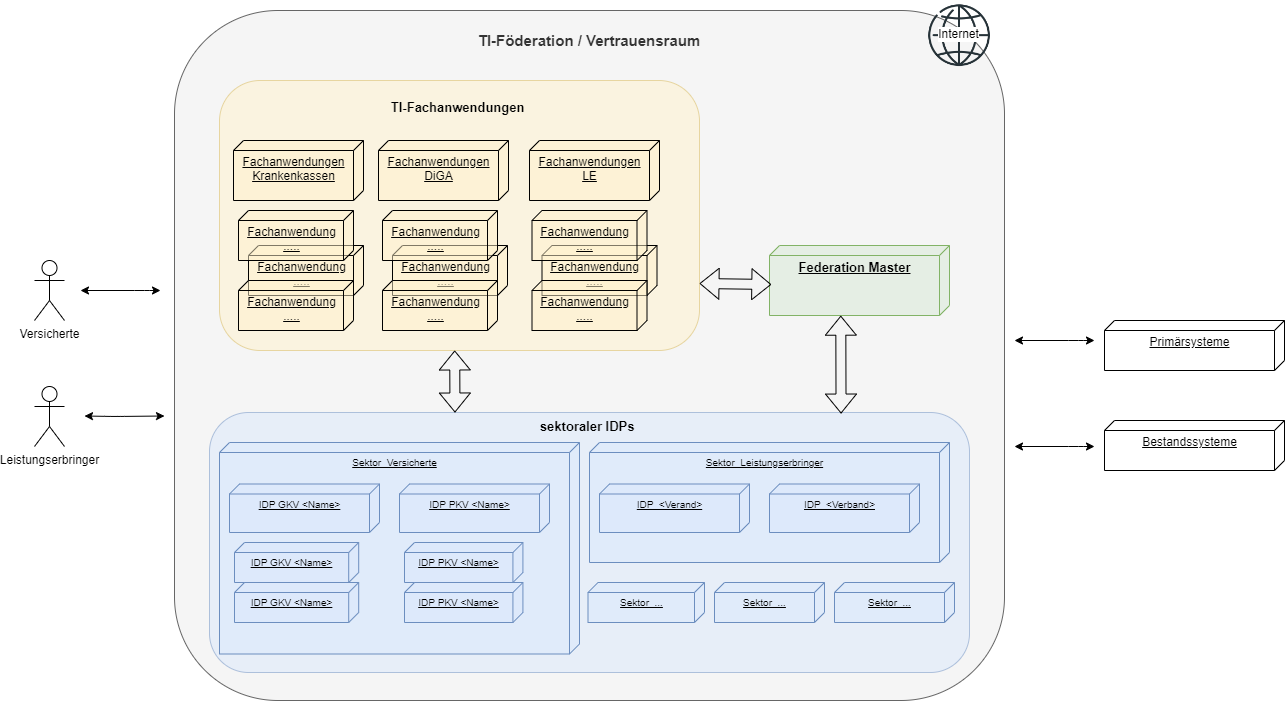

The diagram above was exported from draw.io. Its source (the exported page's mxGraphModel, read from the mxfile embedded in the PNG):
<mxGraphModel dx="1970" dy="949" grid="1" gridSize="10" guides="1" tooltips="1" connect="1" arrows="1" fold="1" page="0" pageScale="1" pageWidth="827" pageHeight="1169" math="0" shadow="0">
  <root>
    <mxCell id="0" />
    <mxCell id="1" parent="0" />
    <mxCell id="3El35dRVTpqyn_Q2Vlme-115" value="&lt;p style=&quot;font-size: 15px;&quot;&gt;TI-Föderation / Vertrauensraum&lt;/p&gt;" style="rounded=1;whiteSpace=wrap;html=1;fontSize=15;fillColor=#f5f5f5;align=center;verticalAlign=top;strokeColor=#666666;fontColor=#333333;fontStyle=1" parent="1" vertex="1">
      <mxGeometry x="-240" y="-250" width="830" height="690" as="geometry" />
    </mxCell>
    <mxCell id="3El35dRVTpqyn_Q2Vlme-113" value="Federation Master" style="verticalAlign=top;align=center;spacingTop=8;spacingLeft=2;spacingRight=12;shape=cube;size=10;direction=south;fontStyle=5;html=1;fontSize=13;fillColor=#d5e8d4;strokeColor=#82b366;fillOpacity=50;" parent="1" vertex="1">
      <mxGeometry x="355" y="-15" width="180" height="70" as="geometry" />
    </mxCell>
    <mxCell id="3El35dRVTpqyn_Q2Vlme-3" value="sektoraler IDPs&amp;nbsp;" style="rounded=1;whiteSpace=wrap;html=1;fontSize=13;strokeColor=#6c8ebf;align=center;verticalAlign=top;opacity=50;fillColor=#dae8fc;fontStyle=1" parent="1" vertex="1">
      <mxGeometry x="-205" y="152" width="760" height="260" as="geometry" />
    </mxCell>
    <mxCell id="3El35dRVTpqyn_Q2Vlme-95" value="Sektor&amp;nbsp; Versicherte" style="verticalAlign=top;align=center;spacingTop=8;spacingLeft=2;spacingRight=12;shape=cube;size=10;direction=south;fontStyle=4;html=1;fontSize=10;fillColor=#dae8fc;strokeColor=#6c8ebf;fillOpacity=50;" parent="1" vertex="1">
      <mxGeometry x="-195" y="182" width="360" height="211.5" as="geometry" />
    </mxCell>
    <mxCell id="3El35dRVTpqyn_Q2Vlme-7" value="&lt;p style=&quot;font-size: 13px&quot;&gt;TI-Fachanwendungen&lt;span style=&quot;font-size: 10px ; font-weight: 400&quot;&gt;&amp;nbsp;&lt;/span&gt;&lt;/p&gt;" style="rounded=1;whiteSpace=wrap;html=1;strokeColor=#d6b656;align=center;verticalAlign=top;fillColor=#fff2cc;opacity=50;fontStyle=1;fontSize=13;" parent="1" vertex="1">
      <mxGeometry x="-195" y="-180" width="480" height="270" as="geometry" />
    </mxCell>
    <mxCell id="3El35dRVTpqyn_Q2Vlme-65" value="" style="group" parent="1" vertex="1" connectable="0">
      <mxGeometry x="-181" y="-120" width="140.83" height="60" as="geometry" />
    </mxCell>
    <mxCell id="3El35dRVTpqyn_Q2Vlme-63" value="Fachanwendungen&lt;br&gt;Krankenkassen" style="verticalAlign=top;align=center;spacingTop=8;spacingLeft=2;spacingRight=12;shape=cube;size=10;direction=south;fontStyle=4;html=1;fillColor=#FFF2CC;fillOpacity=50;" parent="3El35dRVTpqyn_Q2Vlme-65" vertex="1">
      <mxGeometry width="130.00000000000003" height="60" as="geometry" />
    </mxCell>
    <mxCell id="3El35dRVTpqyn_Q2Vlme-66" value="" style="group" parent="1" vertex="1" connectable="0">
      <mxGeometry x="-36" y="-120" width="130" height="60" as="geometry" />
    </mxCell>
    <mxCell id="3El35dRVTpqyn_Q2Vlme-67" value="Fachanwendungen&lt;br&gt;DiGA" style="verticalAlign=top;align=center;spacingTop=8;spacingLeft=2;spacingRight=12;shape=cube;size=10;direction=south;fontStyle=4;html=1;fillColor=#FFF2CC;fillOpacity=50;" parent="3El35dRVTpqyn_Q2Vlme-66" vertex="1">
      <mxGeometry width="130" height="60" as="geometry" />
    </mxCell>
    <mxCell id="3El35dRVTpqyn_Q2Vlme-72" value="" style="group" parent="1" vertex="1" connectable="0">
      <mxGeometry x="115" y="-120" width="130" height="60" as="geometry" />
    </mxCell>
    <mxCell id="3El35dRVTpqyn_Q2Vlme-73" value="Fachanwendungen&lt;br&gt;LE" style="verticalAlign=top;align=center;spacingTop=8;spacingLeft=2;spacingRight=12;shape=cube;size=10;direction=south;fontStyle=4;html=1;fillColor=#FFF2CC;fillOpacity=50;" parent="3El35dRVTpqyn_Q2Vlme-72" vertex="1">
      <mxGeometry width="130" height="60" as="geometry" />
    </mxCell>
    <mxCell id="3El35dRVTpqyn_Q2Vlme-94" value="" style="group" parent="1" vertex="1" connectable="0">
      <mxGeometry x="-185" y="223.5" width="157" height="48.5" as="geometry" />
    </mxCell>
    <mxCell id="3El35dRVTpqyn_Q2Vlme-93" value="IDP GKV &amp;lt;Name&amp;gt;" style="verticalAlign=top;align=center;spacingTop=8;spacingLeft=2;spacingRight=12;shape=cube;size=10;direction=south;fontStyle=4;html=1;fontSize=10;fillColor=#dae8fc;strokeColor=#6c8ebf;fillOpacity=50;" parent="3El35dRVTpqyn_Q2Vlme-94" vertex="1">
      <mxGeometry width="150" height="48.5" as="geometry" />
    </mxCell>
    <mxCell id="3El35dRVTpqyn_Q2Vlme-96" value="" style="group" parent="1" vertex="1" connectable="0">
      <mxGeometry x="-15" y="223.5" width="152" height="48.5" as="geometry" />
    </mxCell>
    <mxCell id="3El35dRVTpqyn_Q2Vlme-97" value="IDP PKV &amp;lt;Name&amp;gt;" style="verticalAlign=top;align=center;spacingTop=8;spacingLeft=2;spacingRight=12;shape=cube;size=10;direction=south;fontStyle=4;html=1;fontSize=10;fillColor=#dae8fc;strokeColor=#6c8ebf;fillOpacity=50;" parent="3El35dRVTpqyn_Q2Vlme-96" vertex="1">
      <mxGeometry width="150" height="48.5" as="geometry" />
    </mxCell>
    <mxCell id="3El35dRVTpqyn_Q2Vlme-100" value="Sektor&amp;nbsp; Leistungserbringer" style="verticalAlign=top;align=center;spacingTop=8;spacingLeft=2;spacingRight=12;shape=cube;size=10;direction=south;fontStyle=4;html=1;fontSize=10;fillColor=#dae8fc;strokeColor=#6c8ebf;fillOpacity=50;" parent="1" vertex="1">
      <mxGeometry x="175" y="182" width="360" height="120" as="geometry" />
    </mxCell>
    <mxCell id="3El35dRVTpqyn_Q2Vlme-101" value="" style="group" parent="1" vertex="1" connectable="0">
      <mxGeometry x="185" y="223.5" width="157" height="48.5" as="geometry" />
    </mxCell>
    <mxCell id="3El35dRVTpqyn_Q2Vlme-102" value="IDP&amp;nbsp; &amp;lt;Verand&amp;gt;" style="verticalAlign=top;align=center;spacingTop=8;spacingLeft=2;spacingRight=12;shape=cube;size=10;direction=south;fontStyle=4;html=1;fontSize=10;fillColor=#dae8fc;strokeColor=#6c8ebf;fillOpacity=50;" parent="3El35dRVTpqyn_Q2Vlme-101" vertex="1">
      <mxGeometry width="150" height="48.5" as="geometry" />
    </mxCell>
    <mxCell id="3El35dRVTpqyn_Q2Vlme-105" value="" style="group" parent="1" vertex="1" connectable="0">
      <mxGeometry x="355" y="223.5" width="150" height="48.5" as="geometry" />
    </mxCell>
    <mxCell id="3El35dRVTpqyn_Q2Vlme-106" value="IDP&amp;nbsp; &amp;lt;Verband&amp;gt;" style="verticalAlign=top;align=center;spacingTop=8;spacingLeft=2;spacingRight=12;shape=cube;size=10;direction=south;fontStyle=4;html=1;fontSize=10;fillColor=#dae8fc;strokeColor=#6c8ebf;fillOpacity=50;" parent="3El35dRVTpqyn_Q2Vlme-105" vertex="1">
      <mxGeometry width="150" height="48.5" as="geometry" />
    </mxCell>
    <mxCell id="3El35dRVTpqyn_Q2Vlme-109" value="Sektor&amp;nbsp;&amp;nbsp;..." style="verticalAlign=top;align=center;spacingTop=8;spacingLeft=2;spacingRight=12;shape=cube;size=10;direction=south;fontStyle=4;html=1;fontSize=10;fillColor=#dae8fc;strokeColor=#6c8ebf;fillOpacity=50;" parent="1" vertex="1">
      <mxGeometry x="420" y="322" width="120" height="40" as="geometry" />
    </mxCell>
    <mxCell id="3El35dRVTpqyn_Q2Vlme-110" value="Sektor&amp;nbsp;&amp;nbsp;..." style="verticalAlign=top;align=center;spacingTop=8;spacingLeft=2;spacingRight=12;shape=cube;size=10;direction=south;fontStyle=4;html=1;fontSize=10;fillColor=#dae8fc;strokeColor=#6c8ebf;fillOpacity=50;" parent="1" vertex="1">
      <mxGeometry x="300" y="322" width="110" height="40" as="geometry" />
    </mxCell>
    <mxCell id="3El35dRVTpqyn_Q2Vlme-111" value="Sektor&amp;nbsp;&amp;nbsp;..." style="verticalAlign=top;align=center;spacingTop=8;spacingLeft=2;spacingRight=12;shape=cube;size=10;direction=south;fontStyle=4;html=1;fontSize=10;fillColor=#dae8fc;strokeColor=#6c8ebf;fillOpacity=50;" parent="1" vertex="1">
      <mxGeometry x="173.5" y="322" width="116.5" height="40" as="geometry" />
    </mxCell>
    <mxCell id="3El35dRVTpqyn_Q2Vlme-116" value="" style="shape=flexArrow;endArrow=classic;startArrow=classic;html=1;fontSize=13;entryX=0.49;entryY=1;entryDx=0;entryDy=0;exitX=0.323;exitY=0;exitDx=0;exitDy=0;exitPerimeter=0;entryPerimeter=0;" parent="1" source="3El35dRVTpqyn_Q2Vlme-3" target="3El35dRVTpqyn_Q2Vlme-7" edge="1">
      <mxGeometry width="100" height="100" relative="1" as="geometry">
        <mxPoint x="10" y="250" as="sourcePoint" />
        <mxPoint x="110" y="150" as="targetPoint" />
      </mxGeometry>
    </mxCell>
    <mxCell id="3El35dRVTpqyn_Q2Vlme-117" value="" style="shape=flexArrow;endArrow=classic;startArrow=classic;html=1;fontSize=13;entryX=1.003;entryY=0.604;entryDx=0;entryDy=0;exitX=0.831;exitY=0.004;exitDx=0;exitDy=0;exitPerimeter=0;entryPerimeter=0;" parent="1" source="3El35dRVTpqyn_Q2Vlme-3" target="3El35dRVTpqyn_Q2Vlme-113" edge="1">
      <mxGeometry width="100" height="100" relative="1" as="geometry">
        <mxPoint x="56" y="215.97000000000003" as="sourcePoint" />
        <mxPoint x="54.200000000000045" y="150" as="targetPoint" />
      </mxGeometry>
    </mxCell>
    <mxCell id="3El35dRVTpqyn_Q2Vlme-118" value="" style="shape=flexArrow;endArrow=classic;startArrow=classic;html=1;fontSize=13;entryX=0.557;entryY=0.99;entryDx=0;entryDy=0;entryPerimeter=0;" parent="1" target="3El35dRVTpqyn_Q2Vlme-113" edge="1">
      <mxGeometry width="100" height="100" relative="1" as="geometry">
        <mxPoint x="285" y="23" as="sourcePoint" />
        <mxPoint x="60.200000000000045" y="160" as="targetPoint" />
      </mxGeometry>
    </mxCell>
    <mxCell id="Az2WmstLX5URl8mA5-_3-1" value="Versicherte" style="shape=umlActor;verticalLabelPosition=bottom;verticalAlign=top;html=1;" parent="1" vertex="1">
      <mxGeometry x="-380" width="30" height="60" as="geometry" />
    </mxCell>
    <mxCell id="Az2WmstLX5URl8mA5-_3-2" value="Leistungserbringer" style="shape=umlActor;verticalLabelPosition=bottom;verticalAlign=top;html=1;" parent="1" vertex="1">
      <mxGeometry x="-380" y="126" width="30" height="60" as="geometry" />
    </mxCell>
    <mxCell id="Az2WmstLX5URl8mA5-_3-4" value="" style="endArrow=classic;startArrow=classic;html=1;" parent="1" edge="1">
      <mxGeometry width="50" height="50" relative="1" as="geometry">
        <mxPoint x="-334" y="30" as="sourcePoint" />
        <mxPoint x="-254" y="30" as="targetPoint" />
        <Array as="points">
          <mxPoint x="-270" y="30" />
        </Array>
      </mxGeometry>
    </mxCell>
    <mxCell id="Az2WmstLX5URl8mA5-_3-5" value="" style="endArrow=classic;startArrow=classic;html=1;" parent="1" edge="1">
      <mxGeometry width="50" height="50" relative="1" as="geometry">
        <mxPoint x="-330" y="155.5" as="sourcePoint" />
        <mxPoint x="-250" y="155.5" as="targetPoint" />
        <Array as="points">
          <mxPoint x="-300" y="156" />
        </Array>
      </mxGeometry>
    </mxCell>
    <mxCell id="Az2WmstLX5URl8mA5-_3-7" value="Primärsysteme" style="verticalAlign=top;align=center;spacingTop=8;spacingLeft=2;spacingRight=12;shape=cube;size=10;direction=south;fontStyle=4;html=1;" parent="1" vertex="1">
      <mxGeometry x="690" y="60" width="180" height="50" as="geometry" />
    </mxCell>
    <mxCell id="Az2WmstLX5URl8mA5-_3-8" value="Bestandssysteme" style="verticalAlign=top;align=center;spacingTop=8;spacingLeft=2;spacingRight=12;shape=cube;size=10;direction=south;fontStyle=4;html=1;" parent="1" vertex="1">
      <mxGeometry x="690" y="160" width="180" height="50" as="geometry" />
    </mxCell>
    <mxCell id="Az2WmstLX5URl8mA5-_3-9" value="" style="endArrow=classic;startArrow=classic;html=1;" parent="1" edge="1">
      <mxGeometry width="50" height="50" relative="1" as="geometry">
        <mxPoint x="600" y="80" as="sourcePoint" />
        <mxPoint x="680" y="80" as="targetPoint" />
        <Array as="points">
          <mxPoint x="664" y="80" />
        </Array>
      </mxGeometry>
    </mxCell>
    <mxCell id="Az2WmstLX5URl8mA5-_3-10" value="" style="endArrow=classic;startArrow=classic;html=1;" parent="1" edge="1">
      <mxGeometry width="50" height="50" relative="1" as="geometry">
        <mxPoint x="600" y="186" as="sourcePoint" />
        <mxPoint x="680" y="186" as="targetPoint" />
        <Array as="points">
          <mxPoint x="664" y="186" />
        </Array>
      </mxGeometry>
    </mxCell>
    <mxCell id="iH-O4OnMHTRu1ICJrVBh-1" value="" style="group;fontSize=10;" parent="1" vertex="1" connectable="0">
      <mxGeometry x="-166" y="-15" width="115" height="85" as="geometry" />
    </mxCell>
    <mxCell id="iH-O4OnMHTRu1ICJrVBh-2" value="Fachanwendung&lt;br&gt;....." style="verticalAlign=top;align=center;spacingTop=8;spacingLeft=2;spacingRight=12;shape=cube;size=10;direction=south;fontStyle=4;html=1;fillColor=#FFF2CC;fillOpacity=50;" parent="iH-O4OnMHTRu1ICJrVBh-1" vertex="1">
      <mxGeometry width="115" height="50" as="geometry" />
    </mxCell>
    <mxCell id="iH-O4OnMHTRu1ICJrVBh-3" value="" style="group;fontSize=10;" parent="iH-O4OnMHTRu1ICJrVBh-1" vertex="1" connectable="0">
      <mxGeometry x="-10" y="35" width="115" height="50" as="geometry" />
    </mxCell>
    <mxCell id="iH-O4OnMHTRu1ICJrVBh-4" value="Fachanwendung&lt;br&gt;....." style="verticalAlign=top;align=center;spacingTop=8;spacingLeft=2;spacingRight=12;shape=cube;size=10;direction=south;fontStyle=4;html=1;fillColor=#FFF2CC;fillOpacity=50;" parent="iH-O4OnMHTRu1ICJrVBh-3" vertex="1">
      <mxGeometry width="115" height="50" as="geometry" />
    </mxCell>
    <mxCell id="3El35dRVTpqyn_Q2Vlme-78" value="" style="group;fontSize=10;" parent="1" vertex="1" connectable="0">
      <mxGeometry x="-176" y="-50" width="115" height="50" as="geometry" />
    </mxCell>
    <mxCell id="3El35dRVTpqyn_Q2Vlme-79" value="Fachanwendung&lt;br&gt;....." style="verticalAlign=top;align=center;spacingTop=8;spacingLeft=2;spacingRight=12;shape=cube;size=10;direction=south;fontStyle=4;html=1;fillColor=#FFF2CC;fillOpacity=50;" parent="3El35dRVTpqyn_Q2Vlme-78" vertex="1">
      <mxGeometry width="115" height="50" as="geometry" />
    </mxCell>
    <mxCell id="iH-O4OnMHTRu1ICJrVBh-5" value="" style="group;fontSize=10;" parent="1" vertex="1" connectable="0">
      <mxGeometry x="-22" y="-15" width="115" height="85" as="geometry" />
    </mxCell>
    <mxCell id="iH-O4OnMHTRu1ICJrVBh-6" value="Fachanwendung&lt;br&gt;....." style="verticalAlign=top;align=center;spacingTop=8;spacingLeft=2;spacingRight=12;shape=cube;size=10;direction=south;fontStyle=4;html=1;fillColor=#FFF2CC;fillOpacity=50;" parent="iH-O4OnMHTRu1ICJrVBh-5" vertex="1">
      <mxGeometry width="115" height="50" as="geometry" />
    </mxCell>
    <mxCell id="iH-O4OnMHTRu1ICJrVBh-7" value="" style="group;fontSize=10;" parent="iH-O4OnMHTRu1ICJrVBh-5" vertex="1" connectable="0">
      <mxGeometry x="-10" y="35" width="115" height="50" as="geometry" />
    </mxCell>
    <mxCell id="iH-O4OnMHTRu1ICJrVBh-8" value="Fachanwendung&lt;br&gt;....." style="verticalAlign=top;align=center;spacingTop=8;spacingLeft=2;spacingRight=12;shape=cube;size=10;direction=south;fontStyle=4;html=1;fillColor=#FFF2CC;fillOpacity=50;" parent="iH-O4OnMHTRu1ICJrVBh-7" vertex="1">
      <mxGeometry width="115" height="50" as="geometry" />
    </mxCell>
    <mxCell id="iH-O4OnMHTRu1ICJrVBh-9" value="" style="group;fontSize=10;" parent="1" vertex="1" connectable="0">
      <mxGeometry x="-32" y="-50" width="115" height="50" as="geometry" />
    </mxCell>
    <mxCell id="iH-O4OnMHTRu1ICJrVBh-10" value="Fachanwendung&lt;br&gt;....." style="verticalAlign=top;align=center;spacingTop=8;spacingLeft=2;spacingRight=12;shape=cube;size=10;direction=south;fontStyle=4;html=1;fillColor=#FFF2CC;fillOpacity=50;" parent="iH-O4OnMHTRu1ICJrVBh-9" vertex="1">
      <mxGeometry width="115" height="50" as="geometry" />
    </mxCell>
    <mxCell id="iH-O4OnMHTRu1ICJrVBh-11" value="" style="group;fontSize=10;" parent="1" vertex="1" connectable="0">
      <mxGeometry x="127.5" y="-15" width="115" height="85" as="geometry" />
    </mxCell>
    <mxCell id="iH-O4OnMHTRu1ICJrVBh-12" value="Fachanwendung&lt;br&gt;....." style="verticalAlign=top;align=center;spacingTop=8;spacingLeft=2;spacingRight=12;shape=cube;size=10;direction=south;fontStyle=4;html=1;fillColor=#FFF2CC;fillOpacity=50;" parent="iH-O4OnMHTRu1ICJrVBh-11" vertex="1">
      <mxGeometry width="115" height="50" as="geometry" />
    </mxCell>
    <mxCell id="iH-O4OnMHTRu1ICJrVBh-13" value="" style="group;fontSize=10;" parent="iH-O4OnMHTRu1ICJrVBh-11" vertex="1" connectable="0">
      <mxGeometry x="-10" y="35" width="115" height="50" as="geometry" />
    </mxCell>
    <mxCell id="iH-O4OnMHTRu1ICJrVBh-14" value="Fachanwendung&lt;br&gt;....." style="verticalAlign=top;align=center;spacingTop=8;spacingLeft=2;spacingRight=12;shape=cube;size=10;direction=south;fontStyle=4;html=1;fillColor=#FFF2CC;fillOpacity=50;" parent="iH-O4OnMHTRu1ICJrVBh-13" vertex="1">
      <mxGeometry width="115" height="50" as="geometry" />
    </mxCell>
    <mxCell id="iH-O4OnMHTRu1ICJrVBh-15" value="" style="group;fontSize=10;" parent="1" vertex="1" connectable="0">
      <mxGeometry x="117.5" y="-50" width="115" height="50" as="geometry" />
    </mxCell>
    <mxCell id="iH-O4OnMHTRu1ICJrVBh-16" value="Fachanwendung&lt;br&gt;....." style="verticalAlign=top;align=center;spacingTop=8;spacingLeft=2;spacingRight=12;shape=cube;size=10;direction=south;fontStyle=4;html=1;fillColor=#FFF2CC;fillOpacity=50;" parent="iH-O4OnMHTRu1ICJrVBh-15" vertex="1">
      <mxGeometry width="115" height="50" as="geometry" />
    </mxCell>
    <mxCell id="iH-O4OnMHTRu1ICJrVBh-17" value="" style="group;fontSize=10;" parent="1" vertex="1" connectable="0">
      <mxGeometry x="-180" y="282" width="130" height="40" as="geometry" />
    </mxCell>
    <mxCell id="iH-O4OnMHTRu1ICJrVBh-18" value="IDP GKV &amp;lt;Name&amp;gt;" style="verticalAlign=top;align=center;spacingTop=8;spacingLeft=2;spacingRight=12;shape=cube;size=10;direction=south;fontStyle=4;html=1;fontSize=10;fillColor=#dae8fc;strokeColor=#6c8ebf;fillOpacity=50;" parent="iH-O4OnMHTRu1ICJrVBh-17" vertex="1">
      <mxGeometry width="124.20382165605096" height="40" as="geometry" />
    </mxCell>
    <mxCell id="iH-O4OnMHTRu1ICJrVBh-20" value="" style="group;fontSize=10;" parent="1" vertex="1" connectable="0">
      <mxGeometry x="-180" y="322" width="130" height="40" as="geometry" />
    </mxCell>
    <mxCell id="iH-O4OnMHTRu1ICJrVBh-21" value="IDP GKV &amp;lt;Name&amp;gt;" style="verticalAlign=top;align=center;spacingTop=8;spacingLeft=2;spacingRight=12;shape=cube;size=10;direction=south;fontStyle=4;html=1;fontSize=10;fillColor=#dae8fc;strokeColor=#6c8ebf;fillOpacity=50;" parent="iH-O4OnMHTRu1ICJrVBh-20" vertex="1">
      <mxGeometry width="124.20382165605096" height="40" as="geometry" />
    </mxCell>
    <mxCell id="iH-O4OnMHTRu1ICJrVBh-23" value="" style="group;fontSize=10;" parent="1" vertex="1" connectable="0">
      <mxGeometry x="-10" y="282" width="120" height="40" as="geometry" />
    </mxCell>
    <mxCell id="iH-O4OnMHTRu1ICJrVBh-24" value="IDP PKV &amp;lt;Name&amp;gt;" style="verticalAlign=top;align=center;spacingTop=8;spacingLeft=2;spacingRight=12;shape=cube;size=10;direction=south;fontStyle=4;html=1;fontSize=10;fillColor=#dae8fc;strokeColor=#6c8ebf;fillOpacity=50;" parent="iH-O4OnMHTRu1ICJrVBh-23" vertex="1">
      <mxGeometry width="118.42105263157895" height="40" as="geometry" />
    </mxCell>
    <mxCell id="iH-O4OnMHTRu1ICJrVBh-26" value="" style="group;fontSize=10;" parent="1" vertex="1" connectable="0">
      <mxGeometry x="-10" y="322" width="120" height="40" as="geometry" />
    </mxCell>
    <mxCell id="iH-O4OnMHTRu1ICJrVBh-27" value="IDP PKV &amp;lt;Name&amp;gt;" style="verticalAlign=top;align=center;spacingTop=8;spacingLeft=2;spacingRight=12;shape=cube;size=10;direction=south;fontStyle=4;html=1;fontSize=10;fillColor=#dae8fc;strokeColor=#6c8ebf;fillOpacity=50;" parent="iH-O4OnMHTRu1ICJrVBh-26" vertex="1">
      <mxGeometry width="118.42105263157895" height="40" as="geometry" />
    </mxCell>
    <mxCell id="iH-O4OnMHTRu1ICJrVBh-34" value="Internet" style="shape=image;html=1;verticalAlign=middle;verticalLabelPosition=middle;labelBackgroundColor=#ffffff;imageAspect=0;aspect=fixed;image=https://cdn1.iconfinder.com/data/icons/seo-and-web-development-6/32/development_globe_sphere-128.png;fontSize=12;labelPosition=center;align=center;" parent="1" vertex="1">
      <mxGeometry x="510" y="-260" width="68" height="68" as="geometry" />
    </mxCell>
  </root>
</mxGraphModel>